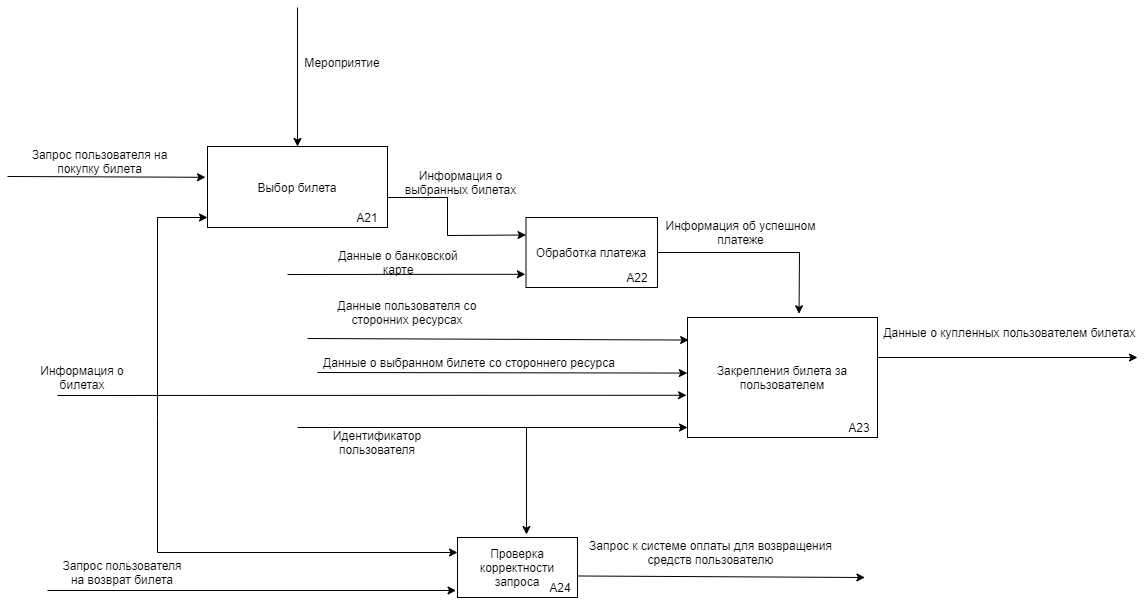

The diagram above was exported from draw.io. Its source (the exported page's mxGraphModel, read from the mxfile embedded in the PNG):
<mxGraphModel dx="3410" dy="1362" grid="1" gridSize="10" guides="1" tooltips="1" connect="1" arrows="1" fold="1" page="1" pageScale="1" pageWidth="827" pageHeight="1169" math="0" shadow="0">
  <root>
    <mxCell id="ylyo2Qp8P_V6Eao_KGGF-0" />
    <mxCell id="ylyo2Qp8P_V6Eao_KGGF-1" parent="ylyo2Qp8P_V6Eao_KGGF-0" />
    <mxCell id="-Z6UdCATQ2PpYplB-Jpl-0" value="Выбор билета" style="rounded=0;whiteSpace=wrap;html=1;" vertex="1" parent="ylyo2Qp8P_V6Eao_KGGF-1">
      <mxGeometry x="120" y="1169" width="180" height="81" as="geometry" />
    </mxCell>
    <mxCell id="-Z6UdCATQ2PpYplB-Jpl-1" value="" style="endArrow=classic;html=1;rounded=0;entryX=-0.011;entryY=0.38;entryDx=0;entryDy=0;entryPerimeter=0;" edge="1" parent="ylyo2Qp8P_V6Eao_KGGF-1" target="-Z6UdCATQ2PpYplB-Jpl-0">
      <mxGeometry width="50" height="50" relative="1" as="geometry">
        <mxPoint x="-80" y="1199" as="sourcePoint" />
        <mxPoint x="20" y="1210" as="targetPoint" />
      </mxGeometry>
    </mxCell>
    <mxCell id="-Z6UdCATQ2PpYplB-Jpl-2" value="Запрос пользователя на покупку билета" style="text;html=1;strokeColor=none;fillColor=none;align=center;verticalAlign=middle;whiteSpace=wrap;rounded=0;" vertex="1" parent="ylyo2Qp8P_V6Eao_KGGF-1">
      <mxGeometry x="-60" y="1169" width="145" height="30" as="geometry" />
    </mxCell>
    <mxCell id="-Z6UdCATQ2PpYplB-Jpl-3" value="" style="endArrow=classic;html=1;rounded=0;" edge="1" parent="ylyo2Qp8P_V6Eao_KGGF-1">
      <mxGeometry width="50" height="50" relative="1" as="geometry">
        <mxPoint x="70" y="1440" as="sourcePoint" />
        <mxPoint x="120" y="1240" as="targetPoint" />
        <Array as="points">
          <mxPoint x="70" y="1240" />
        </Array>
      </mxGeometry>
    </mxCell>
    <mxCell id="-Z6UdCATQ2PpYplB-Jpl-4" value="Информация о билетах" style="text;html=1;strokeColor=none;fillColor=none;align=center;verticalAlign=middle;whiteSpace=wrap;rounded=0;" vertex="1" parent="ylyo2Qp8P_V6Eao_KGGF-1">
      <mxGeometry x="-70" y="1385" width="130" height="30" as="geometry" />
    </mxCell>
    <mxCell id="-Z6UdCATQ2PpYplB-Jpl-5" value="" style="endArrow=classic;html=1;rounded=0;" edge="1" parent="ylyo2Qp8P_V6Eao_KGGF-1" target="-Z6UdCATQ2PpYplB-Jpl-0">
      <mxGeometry width="50" height="50" relative="1" as="geometry">
        <mxPoint x="210" y="1030" as="sourcePoint" />
        <mxPoint x="240" y="1060" as="targetPoint" />
      </mxGeometry>
    </mxCell>
    <mxCell id="-Z6UdCATQ2PpYplB-Jpl-6" value="Мероприятие" style="text;html=1;strokeColor=none;fillColor=none;align=center;verticalAlign=middle;whiteSpace=wrap;rounded=0;" vertex="1" parent="ylyo2Qp8P_V6Eao_KGGF-1">
      <mxGeometry x="225" y="1070" width="60" height="30" as="geometry" />
    </mxCell>
    <mxCell id="-Z6UdCATQ2PpYplB-Jpl-7" value="Обработка платежа" style="rounded=0;whiteSpace=wrap;html=1;" vertex="1" parent="ylyo2Qp8P_V6Eao_KGGF-1">
      <mxGeometry x="438.5" y="1240" width="131.5" height="70" as="geometry" />
    </mxCell>
    <mxCell id="-Z6UdCATQ2PpYplB-Jpl-8" value="" style="endArrow=classic;html=1;rounded=0;entryX=0;entryY=0.25;entryDx=0;entryDy=0;" edge="1" parent="ylyo2Qp8P_V6Eao_KGGF-1" target="-Z6UdCATQ2PpYplB-Jpl-7">
      <mxGeometry width="50" height="50" relative="1" as="geometry">
        <mxPoint x="300" y="1220" as="sourcePoint" />
        <mxPoint x="370.71067811865476" y="1209.5" as="targetPoint" />
        <Array as="points">
          <mxPoint x="360" y="1220" />
          <mxPoint x="360" y="1258" />
        </Array>
      </mxGeometry>
    </mxCell>
    <mxCell id="-Z6UdCATQ2PpYplB-Jpl-9" value="Информация о выбранных билетах" style="text;html=1;strokeColor=none;fillColor=none;align=center;verticalAlign=middle;whiteSpace=wrap;rounded=0;" vertex="1" parent="ylyo2Qp8P_V6Eao_KGGF-1">
      <mxGeometry x="299.88" y="1190" width="147" height="30" as="geometry" />
    </mxCell>
    <mxCell id="-Z6UdCATQ2PpYplB-Jpl-10" value="Закрепления билета за пользователем" style="rounded=0;whiteSpace=wrap;html=1;" vertex="1" parent="ylyo2Qp8P_V6Eao_KGGF-1">
      <mxGeometry x="600" y="1340" width="190" height="120" as="geometry" />
    </mxCell>
    <mxCell id="-Z6UdCATQ2PpYplB-Jpl-11" value="" style="endArrow=classic;html=1;rounded=0;exitX=1;exitY=0.5;exitDx=0;exitDy=0;entryX=0.587;entryY=-0.031;entryDx=0;entryDy=0;entryPerimeter=0;" edge="1" parent="ylyo2Qp8P_V6Eao_KGGF-1" source="-Z6UdCATQ2PpYplB-Jpl-7" target="-Z6UdCATQ2PpYplB-Jpl-10">
      <mxGeometry width="50" height="50" relative="1" as="geometry">
        <mxPoint x="610" y="1300" as="sourcePoint" />
        <mxPoint x="660" y="1250" as="targetPoint" />
        <Array as="points">
          <mxPoint x="712" y="1275" />
        </Array>
      </mxGeometry>
    </mxCell>
    <mxCell id="-Z6UdCATQ2PpYplB-Jpl-12" value="Информация об успешном платеже" style="text;html=1;strokeColor=none;fillColor=none;align=center;verticalAlign=middle;whiteSpace=wrap;rounded=0;" vertex="1" parent="ylyo2Qp8P_V6Eao_KGGF-1">
      <mxGeometry x="570" y="1240" width="167" height="30" as="geometry" />
    </mxCell>
    <mxCell id="-Z6UdCATQ2PpYplB-Jpl-13" value="" style="endArrow=classic;html=1;rounded=0;entryX=0.006;entryY=0.188;entryDx=0;entryDy=0;entryPerimeter=0;" edge="1" parent="ylyo2Qp8P_V6Eao_KGGF-1" target="-Z6UdCATQ2PpYplB-Jpl-10">
      <mxGeometry width="50" height="50" relative="1" as="geometry">
        <mxPoint x="220" y="1361" as="sourcePoint" />
        <mxPoint x="370" y="1440" as="targetPoint" />
      </mxGeometry>
    </mxCell>
    <mxCell id="-Z6UdCATQ2PpYplB-Jpl-14" value="Данные пользователя со сторонних ресурсах" style="text;html=1;strokeColor=none;fillColor=none;align=center;verticalAlign=middle;whiteSpace=wrap;rounded=0;" vertex="1" parent="ylyo2Qp8P_V6Eao_KGGF-1">
      <mxGeometry x="225" y="1320" width="190" height="30" as="geometry" />
    </mxCell>
    <mxCell id="-Z6UdCATQ2PpYplB-Jpl-15" value="" style="endArrow=classic;html=1;rounded=0;" edge="1" parent="ylyo2Qp8P_V6Eao_KGGF-1">
      <mxGeometry width="50" height="50" relative="1" as="geometry">
        <mxPoint x="210" y="1450" as="sourcePoint" />
        <mxPoint x="600" y="1450" as="targetPoint" />
      </mxGeometry>
    </mxCell>
    <mxCell id="-Z6UdCATQ2PpYplB-Jpl-16" value="" style="endArrow=classic;html=1;rounded=0;entryX=-0.005;entryY=0.648;entryDx=0;entryDy=0;entryPerimeter=0;" edge="1" parent="ylyo2Qp8P_V6Eao_KGGF-1" target="-Z6UdCATQ2PpYplB-Jpl-10">
      <mxGeometry width="50" height="50" relative="1" as="geometry">
        <mxPoint x="-30" y="1418.0000000000005" as="sourcePoint" />
        <mxPoint x="590" y="1437" as="targetPoint" />
      </mxGeometry>
    </mxCell>
    <mxCell id="-Z6UdCATQ2PpYplB-Jpl-17" value="Данные о купленных пользователем билетах" style="text;html=1;strokeColor=none;fillColor=none;align=center;verticalAlign=middle;whiteSpace=wrap;rounded=0;" vertex="1" parent="ylyo2Qp8P_V6Eao_KGGF-1">
      <mxGeometry x="790" y="1340" width="265" height="30" as="geometry" />
    </mxCell>
    <mxCell id="-Z6UdCATQ2PpYplB-Jpl-18" value="" style="endArrow=classic;html=1;rounded=0;" edge="1" parent="ylyo2Qp8P_V6Eao_KGGF-1">
      <mxGeometry width="50" height="50" relative="1" as="geometry">
        <mxPoint x="790" y="1380" as="sourcePoint" />
        <mxPoint x="1050" y="1380" as="targetPoint" />
      </mxGeometry>
    </mxCell>
    <mxCell id="-Z6UdCATQ2PpYplB-Jpl-19" value="Проверка корректности запроса" style="rounded=0;whiteSpace=wrap;html=1;" vertex="1" parent="ylyo2Qp8P_V6Eao_KGGF-1">
      <mxGeometry x="370" y="1560" width="120" height="60" as="geometry" />
    </mxCell>
    <mxCell id="-Z6UdCATQ2PpYplB-Jpl-20" value="" style="endArrow=classic;html=1;rounded=0;entryX=0;entryY=0.25;entryDx=0;entryDy=0;" edge="1" parent="ylyo2Qp8P_V6Eao_KGGF-1" target="-Z6UdCATQ2PpYplB-Jpl-19">
      <mxGeometry width="50" height="50" relative="1" as="geometry">
        <mxPoint x="70" y="1440" as="sourcePoint" />
        <mxPoint x="200" y="1580" as="targetPoint" />
        <Array as="points">
          <mxPoint x="70" y="1575" />
        </Array>
      </mxGeometry>
    </mxCell>
    <mxCell id="-Z6UdCATQ2PpYplB-Jpl-21" value="" style="endArrow=classic;html=1;rounded=0;entryX=0.575;entryY=-0.05;entryDx=0;entryDy=0;entryPerimeter=0;" edge="1" parent="ylyo2Qp8P_V6Eao_KGGF-1" target="-Z6UdCATQ2PpYplB-Jpl-19">
      <mxGeometry width="50" height="50" relative="1" as="geometry">
        <mxPoint x="439.00000000000045" y="1450" as="sourcePoint" />
        <mxPoint x="470" y="1470" as="targetPoint" />
      </mxGeometry>
    </mxCell>
    <mxCell id="-Z6UdCATQ2PpYplB-Jpl-22" value="" style="endArrow=classic;html=1;rounded=0;entryX=-0.012;entryY=0.883;entryDx=0;entryDy=0;entryPerimeter=0;" edge="1" parent="ylyo2Qp8P_V6Eao_KGGF-1" target="-Z6UdCATQ2PpYplB-Jpl-19">
      <mxGeometry width="50" height="50" relative="1" as="geometry">
        <mxPoint x="-40" y="1613" as="sourcePoint" />
        <mxPoint x="210" y="1630" as="targetPoint" />
      </mxGeometry>
    </mxCell>
    <mxCell id="-Z6UdCATQ2PpYplB-Jpl-23" value="Запрос пользователя на возврат билета" style="text;html=1;strokeColor=none;fillColor=none;align=center;verticalAlign=middle;whiteSpace=wrap;rounded=0;" vertex="1" parent="ylyo2Qp8P_V6Eao_KGGF-1">
      <mxGeometry x="-30" y="1580" width="130" height="30" as="geometry" />
    </mxCell>
    <mxCell id="-Z6UdCATQ2PpYplB-Jpl-24" value="" style="endArrow=classic;html=1;rounded=0;exitX=0.997;exitY=0.904;exitDx=0;exitDy=0;exitPerimeter=0;" edge="1" parent="ylyo2Qp8P_V6Eao_KGGF-1">
      <mxGeometry width="50" height="50" relative="1" as="geometry">
        <mxPoint x="490.0600000000004" y="1598.4800000000005" as="sourcePoint" />
        <mxPoint x="777.4300000000003" y="1600" as="targetPoint" />
      </mxGeometry>
    </mxCell>
    <mxCell id="-Z6UdCATQ2PpYplB-Jpl-25" value="Запрос к системе оплаты для возвращения средств пользователю" style="text;html=1;strokeColor=none;fillColor=none;align=center;verticalAlign=middle;whiteSpace=wrap;rounded=0;" vertex="1" parent="ylyo2Qp8P_V6Eao_KGGF-1">
      <mxGeometry x="490.0000000000002" y="1560" width="266.62" height="30" as="geometry" />
    </mxCell>
    <mxCell id="-Z6UdCATQ2PpYplB-Jpl-26" value="A21" style="text;html=1;strokeColor=none;fillColor=none;align=center;verticalAlign=middle;whiteSpace=wrap;rounded=0;" vertex="1" parent="ylyo2Qp8P_V6Eao_KGGF-1">
      <mxGeometry x="260" y="1230" width="40" height="20" as="geometry" />
    </mxCell>
    <mxCell id="-Z6UdCATQ2PpYplB-Jpl-27" value="A22" style="text;html=1;strokeColor=none;fillColor=none;align=center;verticalAlign=middle;whiteSpace=wrap;rounded=0;" vertex="1" parent="ylyo2Qp8P_V6Eao_KGGF-1">
      <mxGeometry x="530" y="1290" width="40" height="20" as="geometry" />
    </mxCell>
    <mxCell id="-Z6UdCATQ2PpYplB-Jpl-28" value="A23" style="text;html=1;strokeColor=none;fillColor=none;align=center;verticalAlign=middle;whiteSpace=wrap;rounded=0;" vertex="1" parent="ylyo2Qp8P_V6Eao_KGGF-1">
      <mxGeometry x="752" y="1440" width="40" height="20" as="geometry" />
    </mxCell>
    <mxCell id="-Z6UdCATQ2PpYplB-Jpl-29" value="A24" style="text;html=1;strokeColor=none;fillColor=none;align=center;verticalAlign=middle;whiteSpace=wrap;rounded=0;" vertex="1" parent="ylyo2Qp8P_V6Eao_KGGF-1">
      <mxGeometry x="453.38" y="1600" width="40" height="20" as="geometry" />
    </mxCell>
    <mxCell id="-Z6UdCATQ2PpYplB-Jpl-30" value="Идентификатор пользователя" style="text;html=1;strokeColor=none;fillColor=none;align=center;verticalAlign=middle;whiteSpace=wrap;rounded=0;" vertex="1" parent="ylyo2Qp8P_V6Eao_KGGF-1">
      <mxGeometry x="210" y="1450" width="160" height="30" as="geometry" />
    </mxCell>
    <mxCell id="-Z6UdCATQ2PpYplB-Jpl-31" value="" style="endArrow=classic;html=1;rounded=0;entryX=-0.005;entryY=0.811;entryDx=0;entryDy=0;entryPerimeter=0;" edge="1" parent="ylyo2Qp8P_V6Eao_KGGF-1" target="-Z6UdCATQ2PpYplB-Jpl-7">
      <mxGeometry width="50" height="50" relative="1" as="geometry">
        <mxPoint x="200" y="1296.9999999999995" as="sourcePoint" />
        <mxPoint x="430" y="1293" as="targetPoint" />
      </mxGeometry>
    </mxCell>
    <mxCell id="-Z6UdCATQ2PpYplB-Jpl-32" value="Данные о банковской карте" style="text;html=1;strokeColor=none;fillColor=none;align=center;verticalAlign=middle;whiteSpace=wrap;rounded=0;" vertex="1" parent="ylyo2Qp8P_V6Eao_KGGF-1">
      <mxGeometry x="235.75" y="1270" width="150" height="30" as="geometry" />
    </mxCell>
    <mxCell id="-Z6UdCATQ2PpYplB-Jpl-33" value="" style="endArrow=classic;html=1;rounded=0;entryX=-0.001;entryY=0.463;entryDx=0;entryDy=0;entryPerimeter=0;" edge="1" parent="ylyo2Qp8P_V6Eao_KGGF-1" target="-Z6UdCATQ2PpYplB-Jpl-10">
      <mxGeometry width="50" height="50" relative="1" as="geometry">
        <mxPoint x="230" y="1395" as="sourcePoint" />
        <mxPoint x="340" y="1390" as="targetPoint" />
      </mxGeometry>
    </mxCell>
    <mxCell id="-Z6UdCATQ2PpYplB-Jpl-34" value="Данные о выбранном билете со стороннего ресурса" style="text;html=1;strokeColor=none;fillColor=none;align=center;verticalAlign=middle;whiteSpace=wrap;rounded=0;" vertex="1" parent="ylyo2Qp8P_V6Eao_KGGF-1">
      <mxGeometry x="182" y="1370" width="400" height="30" as="geometry" />
    </mxCell>
  </root>
</mxGraphModel>